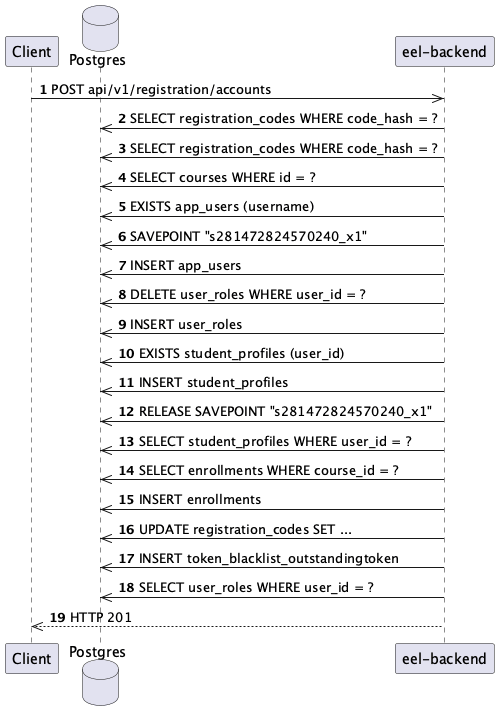

The diagram above was rendered by PlantUML. Its source (embedded in the PNG):
@startuml
autonumber
participant Client
database Postgres
participant "eel-backend"

Client ->> "eel-backend": POST api/v1/registration/accounts
"eel-backend" ->> Postgres: SELECT registration_codes WHERE code_hash = ?
"eel-backend" ->> Postgres: SELECT registration_codes WHERE code_hash = ?
"eel-backend" ->> Postgres: SELECT courses WHERE id = ?
"eel-backend" ->> Postgres: EXISTS app_users (username)
"eel-backend" ->> Postgres: SAVEPOINT "s281472824570240_x1"
"eel-backend" ->> Postgres: INSERT app_users
"eel-backend" ->> Postgres: DELETE user_roles WHERE user_id = ?
"eel-backend" ->> Postgres: INSERT user_roles
"eel-backend" ->> Postgres: EXISTS student_profiles (user_id)
"eel-backend" ->> Postgres: INSERT student_profiles
"eel-backend" ->> Postgres: RELEASE SAVEPOINT "s281472824570240_x1"
"eel-backend" ->> Postgres: SELECT student_profiles WHERE user_id = ?
"eel-backend" ->> Postgres: SELECT enrollments WHERE course_id = ?
"eel-backend" ->> Postgres: INSERT enrollments
"eel-backend" ->> Postgres: UPDATE registration_codes SET ...
"eel-backend" ->> Postgres: INSERT token_blacklist_outstandingtoken
"eel-backend" ->> Postgres: SELECT user_roles WHERE user_id = ?
"eel-backend" -->> Client: HTTP 201
@enduml